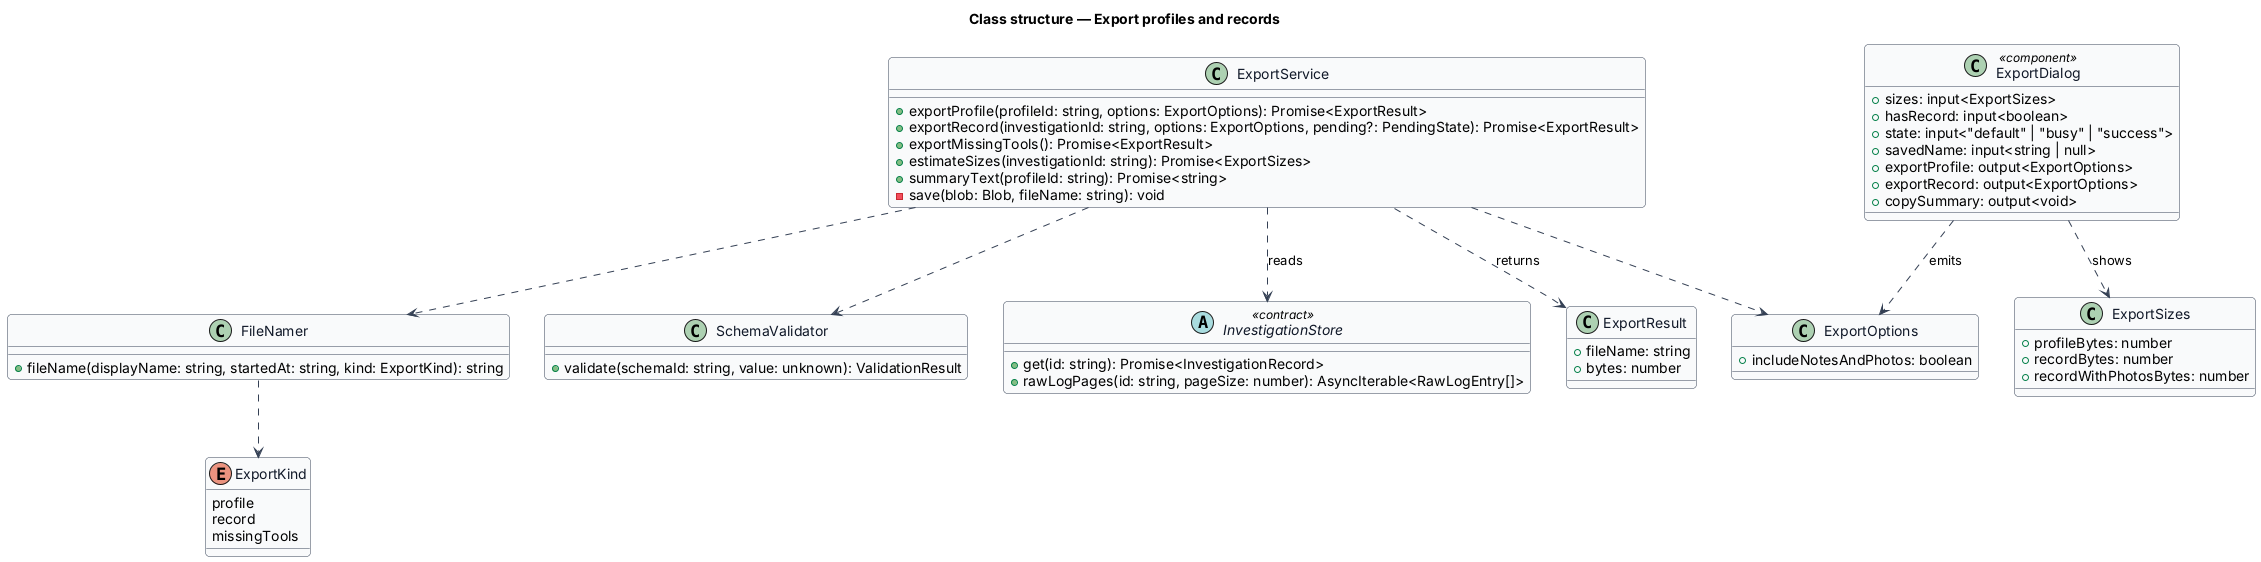

The diagram above was rendered by PlantUML. Its source (embedded in the PNG):
@startuml
' --- shared skin header ---
skinparam backgroundColor #FFFFFF
skinparam shadowing false
skinparam roundcorner 8
skinparam defaultFontName Arial
skinparam ArrowColor #344054
skinparam class {
  BorderColor #344054
  FontColor #101828
  BackgroundColor #F9FAFB
}
' --------------------------
title Class structure — Export profiles and records

enum ExportKind {
  profile
  record
  missingTools
}

class ExportOptions {
  +includeNotesAndPhotos: boolean
}

class ExportResult {
  +fileName: string
  +bytes: number
}

class ExportSizes {
  +profileBytes: number
  +recordBytes: number
  +recordWithPhotosBytes: number
}

class ExportService {
  +exportProfile(profileId: string, options: ExportOptions): Promise<ExportResult>
  +exportRecord(investigationId: string, options: ExportOptions, pending?: PendingState): Promise<ExportResult>
  +exportMissingTools(): Promise<ExportResult>
  +estimateSizes(investigationId: string): Promise<ExportSizes>
  +summaryText(profileId: string): Promise<string>
  -save(blob: Blob, fileName: string): void
}

class FileNamer {
  +fileName(displayName: string, startedAt: string, kind: ExportKind): string
}

class SchemaValidator {
  +validate(schemaId: string, value: unknown): ValidationResult
}

abstract class InvestigationStore <<contract>> {
  +get(id: string): Promise<InvestigationRecord>
  +rawLogPages(id: string, pageSize: number): AsyncIterable<RawLogEntry[]>
}

class ExportDialog <<component>> {
  +sizes: input<ExportSizes>
  +hasRecord: input<boolean>
  +state: input<"default" | "busy" | "success">
  +savedName: input<string | null>
  +exportProfile: output<ExportOptions>
  +exportRecord: output<ExportOptions>
  +copySummary: output<void>
}

ExportService ..> InvestigationStore : reads
ExportService ..> FileNamer
ExportService ..> SchemaValidator
ExportService ..> ExportOptions
ExportService ..> ExportResult : returns
FileNamer ..> ExportKind
ExportDialog ..> ExportOptions : emits
ExportDialog ..> ExportSizes : shows
@enduml